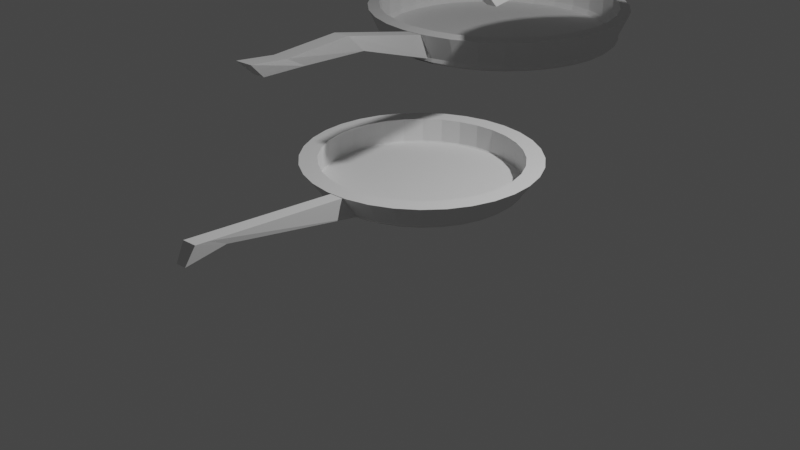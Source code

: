 # Source: panleajndjsa.blend  (saved by Blender 2.80.75; exported with 4.5.12 LTS)
import bpy
from mathutils import Matrix  # noqa: F401  (used for matrix-valued properties, if any)

bpy.ops.wm.read_factory_settings(use_empty=True)
scene = bpy.context.scene
scene.name = 'Scene'

# ---- collections
col_collection = bpy.data.collections.new('Collection'); scene.collection.children.link(col_collection)

# ---- world
world_world = bpy.data.worlds.new('World'); scene.world = world_world
world_world.use_nodes = True; world_world.node_tree.nodes.clear()
_N = world_world.node_tree.nodes; _L = world_world.node_tree.links
n0 = _N.new('ShaderNodeOutputWorld'); n0.name = 'World Output'; n0.location = (300, 300)
n1 = _N.new('ShaderNodeBackground'); n1.name = 'Background'; n1.location = (10, 300)
n1.inputs[0].default_value = (0.05088, 0.05088, 0.05088, 1.0)
_L.new(n1.outputs[0], n0.inputs[0])
n0.is_active_output = True
world_world.color = (0.05088, 0.05088, 0.05088)
world_world.use_sun_shadow = False
world_world.sun_shadow_jitter_overblur = 0.0

# ---- cameras
cam_camera = bpy.data.cameras.new('Camera')
cam_camera.clip_end = 100.0
cam_camera.ortho_scale = 7.314

# ---- lights
light_light = bpy.data.lights.new('Light', 'POINT')
light_light.transmission_factor = 0.0
light_light.energy = 1000.0
light_light.shadow_soft_size = 0.1
light_light.shadow_maximum_resolution = 0.006
light_light.use_absolute_resolution = True

# ---- meshes
me_cylinder_001 = bpy.data.meshes.new('Cylinder.001')
me_cylinder_001.from_pydata([(0.1822, 1.133, 3.135), (0.1821, 1.16, 5.248), (0.3772, 1.114, 3.135), (0.3823, 1.14, 5.248), (0.5648, 1.057, 3.135), (0.5748, 1.081, 5.248), (0.7377, 0.9648, 3.135), (0.7522, 0.9866, 5.248), (0.8893, 0.8405, 3.135), (0.9077, 0.859, 5.248), (1.014, 0.6889, 3.135), (1.035, 0.7035, 5.248), (1.106, 0.5161, 3.135), (1.13, 0.5261, 5.248), (1.163, 0.3285, 3.135), (1.189, 0.3336, 5.248), (1.182, 0.1334, 3.135), (1.208, 0.1334, 5.248), (1.163, -0.06171, 3.135), (1.189, -0.06681, 5.248), (1.106, -0.2493, 3.135), (1.13, -0.2593, 5.248), (1.014, -0.4222, 3.135), (1.035, -0.4367, 5.248), (0.8893, -0.5737, 3.135), (0.9077, -0.5922, 5.248), (0.7377, -0.6981, 3.135), (0.7522, -0.7198, 5.248), (0.5648, -0.7905, 3.135), (0.5748, -0.8147, 5.248), (0.333, -0.8563, 3.18), (0.3823, -0.873, 5.248), (0.2273, -0.8667, 3.18), (0.1821, -0.8928, 5.248), (-0.01294, -0.8474, 3.135), (-0.01804, -0.873, 5.248), (-0.2005, -0.7905, 3.135), (-0.2105, -0.8147, 5.248), (-0.3734, -0.6981, 3.135), (-0.3879, -0.7198, 5.248), (-0.525, -0.5737, 3.135), (-0.5434, -0.5922, 5.248), (-0.6493, -0.4222, 3.135), (-0.6711, -0.4367, 5.248), (-0.7417, -0.2493, 3.135), (-0.7659, -0.2593, 5.248), (-0.7986, -0.06171, 3.135), (-0.8243, -0.06681, 5.248), (-0.8178, 0.1334, 3.135), (-0.844, 0.1334, 5.248), (-0.7986, 0.3285, 3.135), (-0.8243, 0.3336, 5.248), (-0.7417, 0.5161, 3.135), (-0.7659, 0.5261, 5.248), (-0.6493, 0.6889, 3.135), (-0.6711, 0.7035, 5.248), (-0.525, 0.8405, 3.135), (-0.5434, 0.859, 5.248), (-0.3734, 0.9648, 3.135), (-0.3879, 0.9866, 5.248), (-0.2005, 1.057, 3.135), (-0.2105, 1.081, 5.248), (-0.01294, 1.114, 3.135), (-0.01804, 1.14, 5.248), (0.4183, 1.321, 5.248), (0.1821, 1.344, 5.248), (0.6455, 1.252, 5.248), (0.8548, 1.14, 5.248), (1.038, 0.9895, 5.248), (1.189, 0.806, 5.248), (1.301, 0.5967, 5.248), (1.37, 0.3696, 5.248), (1.393, 0.1334, 5.248), (1.37, -0.1028, 5.248), (1.301, -0.3299, 5.248), (1.189, -0.5392, 5.248), (1.038, -0.7227, 5.248), (0.8548, -0.8733, 5.248), (0.6455, -0.9851, 5.248), (0.3723, -1.054, 5.203), (0.2273, -1.068, 5.203), (-0.05404, -1.054, 5.248), (-0.2812, -0.9851, 5.248), (-0.4905, -0.8733, 5.248), (-0.6739, -0.7227, 5.248), (-0.8245, -0.5392, 5.248), (-0.9364, -0.3299, 5.248), (-1.005, -0.1028, 5.248), (-1.029, 0.1334, 5.248), (-1.005, 0.3696, 5.248), (-0.9364, 0.5967, 5.248), (-0.8245, 0.806, 5.248), (-0.6739, 0.9895, 5.248), (-0.4905, 1.14, 5.248), (-0.2812, 1.252, 5.248), (-0.05404, 1.321, 5.248), (0.3823, 1.14, 3.296), (0.1821, 1.16, 3.296), (0.5748, 1.081, 3.296), (0.7522, 0.9866, 3.296), (0.9077, 0.859, 3.296), (1.035, 0.7035, 3.296), (1.13, 0.5261, 3.296), (1.189, 0.3336, 3.296), (1.208, 0.1334, 3.296), (1.189, -0.06681, 3.296), (1.13, -0.2593, 3.296), (1.035, -0.4367, 3.296), (0.9077, -0.5922, 3.296), (0.7522, -0.7198, 3.296), (0.5748, -0.8147, 3.296), (0.3823, -0.873, 3.296), (0.1821, -0.8928, 3.296), (-0.01804, -0.873, 3.296), (-0.2105, -0.8147, 3.296), (-0.3879, -0.7198, 3.296), (-0.5434, -0.5922, 3.296), (-0.6711, -0.4367, 3.296), (-0.7659, -0.2593, 3.296), (-0.8243, -0.06681, 3.296), (-0.844, 0.1334, 3.296), (-0.8243, 0.3336, 3.296), (-0.7659, 0.5261, 3.296), (-0.6711, 0.7035, 3.296), (-0.5434, 0.859, 3.296), (-0.3879, 0.9866, 3.296), (-0.2105, 1.081, 3.296), (-0.01804, 1.14, 3.296), (0.4183, -1.054, 5.248), (0.3772, -0.8474, 3.135), (0.1821, -0.8666, 3.135), (0.1821, -1.077, 5.248), (0.538, -2.736, 6.566), (0.4987, -2.822, 5.17), (0.393, -2.832, 5.17), (0.393, -2.751, 6.566), (0.3794, -2.613, 6.454), (0.5245, -2.599, 6.454), (0.4851, -2.401, 5.634), (0.3794, -2.411, 5.634)], [], [(0, 65, 64, 2), (2, 64, 66, 4), (4, 66, 67, 6), (6, 67, 68, 8), (8, 68, 69, 10), (10, 69, 70, 12), (12, 70, 71, 14), (14, 71, 72, 16), (16, 72, 73, 18), (18, 73, 74, 20), (20, 74, 75, 22), (22, 75, 76, 24), (24, 76, 77, 26), (26, 77, 78, 28), (28, 78, 128, 129), (137, 136, 135, 132), (130, 131, 81, 34), (34, 81, 82, 36), (36, 82, 83, 38), (38, 83, 84, 40), (40, 84, 85, 42), (42, 85, 86, 44), (44, 86, 87, 46), (46, 87, 88, 48), (48, 88, 89, 50), (50, 89, 90, 52), (52, 90, 91, 54), (54, 91, 92, 56), (56, 92, 93, 58), (58, 93, 94, 60), (17, 15, 103, 104), (60, 94, 95, 62), (62, 95, 65, 0), (0, 2, 4, 6, 8, 10, 12, 14, 16, 18, 20, 22, 24, 26, 28, 129, 130, 34, 36, 38, 40, 42, 44, 46, 48, 50, 52, 54, 56, 58, 60, 62), (1, 3, 64, 65), (3, 5, 66, 64), (5, 7, 67, 66), (7, 9, 68, 67), (9, 11, 69, 68), (11, 13, 70, 69), (13, 15, 71, 70), (15, 17, 72, 71), (17, 19, 73, 72), (19, 21, 74, 73), (21, 23, 75, 74), (23, 25, 76, 75), (25, 27, 77, 76), (27, 29, 78, 77), (29, 31, 128, 78), (31, 33, 131, 128), (33, 35, 81, 131), (35, 37, 82, 81), (37, 39, 83, 82), (39, 41, 84, 83), (41, 43, 85, 84), (43, 45, 86, 85), (45, 47, 87, 86), (47, 49, 88, 87), (49, 51, 89, 88), (51, 53, 90, 89), (53, 55, 91, 90), (55, 57, 92, 91), (57, 59, 93, 92), (59, 61, 94, 93), (61, 63, 95, 94), (63, 1, 65, 95), (96, 97, 127, 126, 125, 124, 123, 122, 121, 120, 119, 118, 117, 116, 115, 114, 113, 112, 111, 110, 109, 108, 107, 106, 105, 104, 103, 102, 101, 100, 99, 98), (45, 43, 117, 118), (19, 17, 104, 105), (47, 45, 118, 119), (21, 19, 105, 106), (49, 47, 119, 120), (23, 21, 106, 107), (51, 49, 120, 121), (25, 23, 107, 108), (53, 51, 121, 122), (27, 25, 108, 109), (55, 53, 122, 123), (29, 27, 109, 110), (3, 1, 97, 96), (57, 55, 123, 124), (31, 29, 110, 111), (5, 3, 96, 98), (59, 57, 124, 125), (33, 31, 111, 112), (7, 5, 98, 99), (61, 59, 125, 126), (35, 33, 112, 113), (9, 7, 99, 100), (63, 61, 126, 127), (37, 35, 113, 114), (11, 9, 100, 101), (1, 63, 127, 97), (39, 37, 114, 115), (13, 11, 101, 102), (41, 39, 115, 116), (15, 13, 102, 103), (43, 41, 116, 117), (79, 30, 129, 128), (30, 32, 130, 129), (80, 79, 128, 131), (32, 80, 131, 130), (133, 132, 135, 134), (138, 137, 132, 133), (136, 139, 134, 135), (139, 138, 133, 134), (32, 30, 138, 139), (80, 32, 139, 136), (30, 79, 137, 138), (79, 80, 136, 137)])
_uv = me_cylinder_001.uv_layers.new(name='UVMap')
_uv.uv.foreach_set('vector', [1.0, 0.5, 1.0, 1.0, 0.9688, 1.0, 0.9688, 0.5, 0.9688, 0.5, 0.9688, 1.0, 0.9375, 1.0, 0.9375, 0.5, 0.9375, 0.5, 0.9375, 1.0, 0.9062, 1.0, 0.9062, 0.5, 0.9062, 0.5, 0.9062, 1.0, 0.875, 1.0, 0.875, 0.5, 0.875, 0.5, 0.875, 1.0, 0.8438, 1.0, 0.8438, 0.5, 0.8438, 0.5, 0.8438, 1.0, 0.8125, 1.0, 0.8125, 0.5, 0.8125, 0.5, 0.8125, 1.0, 0.7812, 1.0, 0.7812, 0.5, 0.7812, 0.5, 0.7812, 1.0, 0.75, 1.0, 0.75, 0.5, 0.75, 0.5, 0.75, 1.0, 0.7188, 1.0, 0.7188, 0.5, 0.7188, 0.5, 0.7188, 1.0, 0.6875, 1.0, 0.6875, 0.5, 0.6875, 0.5, 0.6875, 1.0, 0.6562, 1.0, 0.6562, 0.5, 0.6562, 0.5, 0.6562, 1.0, 0.625, 1.0, 0.625, 0.5, 0.625, 0.5, 0.625, 1.0, 0.5938, 1.0, 0.5938, 0.5, 0.5938, 0.5, 0.5938, 1.0, 0.5625, 1.0, 0.5625, 0.5, 0.5625, 0.5, 0.5625, 1.0, 0.5312, 1.0, 0.5312, 0.5, 0.5252, 0.9893, 0.506, 0.9893, 0.506, 0.9893, 0.5252, 0.9893, 0.5, 0.5, 0.5, 1.0, 0.4688, 1.0, 0.4688, 0.5, 0.4688, 0.5, 0.4688, 1.0, 0.4375, 1.0, 0.4375, 0.5, 0.4375, 0.5, 0.4375, 1.0, 0.4062, 1.0, 0.4062, 0.5, 0.4062, 0.5, 0.4062, 1.0, 0.375, 1.0, 0.375, 0.5, 0.375, 0.5, 0.375, 1.0, 0.3438, 1.0, 0.3438, 0.5, 0.3438, 0.5, 0.3438, 1.0, 0.3125, 1.0, 0.3125, 0.5, 0.3125, 0.5, 0.3125, 1.0, 0.2812, 1.0, 0.2812, 0.5, 0.2812, 0.5, 0.2812, 1.0, 0.25, 1.0, 0.25, 0.5, 0.25, 0.5, 0.25, 1.0, 0.2188, 1.0, 0.2188, 0.5, 0.2188, 0.5, 0.2188, 1.0, 0.1875, 1.0, 0.1875, 0.5, 0.1875, 0.5, 0.1875, 1.0, 0.1562, 1.0, 0.1562, 0.5, 0.1562, 0.5, 0.1562, 1.0, 0.125, 1.0, 0.125, 0.5, 0.125, 0.5, 0.125, 1.0, 0.09375, 1.0, 0.09375, 0.5, 0.09375, 0.5, 0.09375, 1.0, 0.0625, 1.0, 0.0625, 0.5, 0.4534, 0.25, 0.4495, 0.2897, 0.4495, 0.2897, 0.4534, 0.25, 0.0625, 0.5, 0.0625, 1.0, 0.03125, 1.0, 0.03125, 0.5, 0.03125, 0.5, 0.03125, 1.0, 0.0, 1.0, 0.0, 0.5, 0.75, 0.49, 0.7968, 0.4854, 0.8418, 0.4717, 0.8833, 0.4496, 0.9197, 0.4197, 0.9496, 0.3833, 0.9717, 0.3418, 0.9854, 0.2968, 0.99, 0.25, 0.9854, 0.2032, 0.9717, 0.1582, 0.9496, 0.1167, 0.9197, 0.08029, 0.8833, 0.05045, 0.8418, 0.02827, 0.7968, 0.01461, 0.75, 0.01, 0.7032, 0.01461, 0.6582, 0.02827, 0.6167, 0.05045, 0.5803, 0.08029, 0.5504, 0.1167, 0.5283, 0.1582, 0.5146, 0.2032, 0.51, 0.25, 0.5146, 0.2968, 0.5283, 0.3418, 0.5504, 0.3833, 0.5803, 0.4197, 0.6167, 0.4496, 0.6582, 0.4717, 0.7032, 0.4854, 0.25, 0.4534, 0.2897, 0.4495, 0.2968, 0.4854, 0.25, 0.49, 0.2897, 0.4495, 0.3278, 0.4379, 0.3418, 0.4717, 0.2968, 0.4854, 0.3278, 0.4379, 0.363, 0.4191, 0.3833, 0.4496, 0.3418, 0.4717, 0.363, 0.4191, 0.3938, 0.3938, 0.4197, 0.4197, 0.3833, 0.4496, 0.3938, 0.3938, 0.4191, 0.363, 0.4496, 0.3833, 0.4197, 0.4197, 0.4191, 0.363, 0.4379, 0.3278, 0.4717, 0.3418, 0.4496, 0.3833, 0.4379, 0.3278, 0.4495, 0.2897, 0.4854, 0.2968, 0.4717, 0.3418, 0.4495, 0.2897, 0.4534, 0.25, 0.49, 0.25, 0.4854, 0.2968, 0.4534, 0.25, 0.4495, 0.2103, 0.4854, 0.2032, 0.49, 0.25, 0.4495, 0.2103, 0.4379, 0.1722, 0.4717, 0.1582, 0.4854, 0.2032, 0.4379, 0.1722, 0.4191, 0.137, 0.4496, 0.1167, 0.4717, 0.1582, 0.4191, 0.137, 0.3938, 0.1062, 0.4197, 0.08029, 0.4496, 0.1167, 0.3938, 0.1062, 0.363, 0.08087, 0.3833, 0.05045, 0.4197, 0.08029, 0.363, 0.08087, 0.3278, 0.06207, 0.3418, 0.02827, 0.3833, 0.05045, 0.3278, 0.06207, 0.2897, 0.05049, 0.2968, 0.01461, 0.3418, 0.02827, 0.2897, 0.05049, 0.25, 0.04658, 0.25, 0.01, 0.2968, 0.01461, 0.25, 0.04658, 0.2103, 0.05049, 0.2032, 0.01461, 0.25, 0.01, 0.2103, 0.05049, 0.1722, 0.06207, 0.1582, 0.02827, 0.2032, 0.01461, 0.1722, 0.06207, 0.137, 0.08087, 0.1167, 0.05045, 0.1582, 0.02827, 0.137, 0.08087, 0.1062, 0.1062, 0.08029, 0.08029, 0.1167, 0.05045, 0.1062, 0.1062, 0.08087, 0.137, 0.05045, 0.1167, 0.08029, 0.08029, 0.08087, 0.137, 0.06207, 0.1722, 0.02827, 0.1582, 0.05045, 0.1167, 0.06207, 0.1722, 0.05049, 0.2103, 0.01461, 0.2032, 0.02827, 0.1582, 0.05049, 0.2103, 0.04658, 0.25, 0.01, 0.25, 0.01461, 0.2032, 0.04658, 0.25, 0.05049, 0.2897, 0.01461, 0.2968, 0.01, 0.25, 0.05049, 0.2897, 0.06207, 0.3278, 0.02827, 0.3418, 0.01461, 0.2968, 0.06207, 0.3278, 0.08087, 0.363, 0.05045, 0.3833, 0.02827, 0.3418, 0.08087, 0.363, 0.1062, 0.3938, 0.08029, 0.4197, 0.05045, 0.3833, 0.1062, 0.3938, 0.137, 0.4191, 0.1167, 0.4496, 0.08029, 0.4197, 0.137, 0.4191, 0.1722, 0.4379, 0.1582, 0.4717, 0.1167, 0.4496, 0.1722, 0.4379, 0.2103, 0.4495, 0.2032, 0.4854, 0.1582, 0.4717, 0.2103, 0.4495, 0.25, 0.4534, 0.25, 0.49, 0.2032, 0.4854, 0.2897, 0.4495, 0.25, 0.4534, 0.2103, 0.4495, 0.1722, 0.4379, 0.137, 0.4191, 0.1062, 0.3938, 0.08087, 0.363, 0.06207, 0.3278, 0.05049, 0.2897, 0.04658, 0.25, 0.05049, 0.2103, 0.06207, 0.1722, 0.08087, 0.137, 0.1062, 0.1062, 0.137, 0.08087, 0.1722, 0.06207, 0.2103, 0.05049, 0.25, 0.04658, 0.2897, 0.05049, 0.3278, 0.06207, 0.363, 0.08087, 0.3938, 0.1062, 0.4191, 0.137, 0.4379, 0.1722, 0.4495, 0.2103, 0.4534, 0.25, 0.4495, 0.2897, 0.4379, 0.3278, 0.4191, 0.363, 0.3938, 0.3938, 0.363, 0.4191, 0.3278, 0.4379, 0.06207, 0.1722, 0.08087, 0.137, 0.08087, 0.137, 0.06207, 0.1722, 0.4495, 0.2103, 0.4534, 0.25, 0.4534, 0.25, 0.4495, 0.2103, 0.05049, 0.2103, 0.06207, 0.1722, 0.06207, 0.1722, 0.05049, 0.2103, 0.4379, 0.1722, 0.4495, 0.2103, 0.4495, 0.2103, 0.4379, 0.1722, 0.04658, 0.25, 0.05049, 0.2103, 0.05049, 0.2103, 0.04658, 0.25, 0.4191, 0.137, 0.4379, 0.1722, 0.4379, 0.1722, 0.4191, 0.137, 0.05049, 0.2897, 0.04658, 0.25, 0.04658, 0.25, 0.05049, 0.2897, 0.3938, 0.1062, 0.4191, 0.137, 0.4191, 0.137, 0.3938, 0.1062, 0.06207, 0.3278, 0.05049, 0.2897, 0.05049, 0.2897, 0.06207, 0.3278, 0.363, 0.08087, 0.3938, 0.1062, 0.3938, 0.1062, 0.363, 0.08087, 0.08087, 0.363, 0.06207, 0.3278, 0.06207, 0.3278, 0.08087, 0.363, 0.3278, 0.06207, 0.363, 0.08087, 0.363, 0.08087, 0.3278, 0.06207, 0.2897, 0.4495, 0.25, 0.4534, 0.25, 0.4534, 0.2897, 0.4495, 0.1062, 0.3938, 0.08087, 0.363, 0.08087, 0.363, 0.1062, 0.3938, 0.2897, 0.05049, 0.3278, 0.06207, 0.3278, 0.06207, 0.2897, 0.05049, 0.3278, 0.4379, 0.2897, 0.4495, 0.2897, 0.4495, 0.3278, 0.4379, 0.137, 0.4191, 0.1062, 0.3938, 0.1062, 0.3938, 0.137, 0.4191, 0.25, 0.04658, 0.2897, 0.05049, 0.2897, 0.05049, 0.25, 0.04658, 0.363, 0.4191, 0.3278, 0.4379, 0.3278, 0.4379, 0.363, 0.4191, 0.1722, 0.4379, 0.137, 0.4191, 0.137, 0.4191, 0.1722, 0.4379, 0.2103, 0.05049, 0.25, 0.04658, 0.25, 0.04658, 0.2103, 0.05049, 0.3938, 0.3938, 0.363, 0.4191, 0.363, 0.4191, 0.3938, 0.3938, 0.2103, 0.4495, 0.1722, 0.4379, 0.1722, 0.4379, 0.2103, 0.4495, 0.1722, 0.06207, 0.2103, 0.05049, 0.2103, 0.05049, 0.1722, 0.06207, 0.4191, 0.363, 0.3938, 0.3938, 0.3938, 0.3938, 0.4191, 0.363, 0.25, 0.4534, 0.2103, 0.4495, 0.2103, 0.4495, 0.25, 0.4534, 0.137, 0.08087, 0.1722, 0.06207, 0.1722, 0.06207, 0.137, 0.08087, 0.4379, 0.3278, 0.4191, 0.363, 0.4191, 0.363, 0.4379, 0.3278, 0.1062, 0.1062, 0.137, 0.08087, 0.137, 0.08087, 0.1062, 0.1062, 0.4495, 0.2897, 0.4379, 0.3278, 0.4379, 0.3278, 0.4495, 0.2897, 0.08087, 0.137, 0.1062, 0.1062, 0.1062, 0.1062, 0.08087, 0.137, 0.5252, 0.9893, 0.5241, 0.5107, 0.5312, 0.5, 0.5312, 1.0, 0.5241, 0.5107, 0.5072, 0.5107, 0.5, 0.5, 0.5312, 0.5, 0.506, 0.9893, 0.5252, 0.9893, 0.5312, 1.0, 0.5, 1.0, 0.5072, 0.5107, 0.506, 0.9893, 0.5, 1.0, 0.5, 0.5, 0.5241, 0.5107, 0.5252, 0.9893, 0.506, 0.9893, 0.5072, 0.5107, 0.5241, 0.5107, 0.5252, 0.9893, 0.5252, 0.9893, 0.5241, 0.5107, 0.506, 0.9893, 0.5072, 0.5107, 0.5072, 0.5107, 0.506, 0.9893, 0.5072, 0.5107, 0.5241, 0.5107, 0.5241, 0.5107, 0.5072, 0.5107, 0.5072, 0.5107, 0.5241, 0.5107, 0.5241, 0.5107, 0.5072, 0.5107, 0.506, 0.9893, 0.5072, 0.5107, 0.5072, 0.5107, 0.506, 0.9893, 0.5241, 0.5107, 0.5252, 0.9893, 0.5252, 0.9893, 0.5241, 0.5107, 0.5252, 0.9893, 0.506, 0.9893, 0.506, 0.9893, 0.5252, 0.9893])
me_cylinder_001.use_remesh_preserve_volume = False
me_cylinder_001.use_remesh_preserve_attributes = False
me_cylinder_001.use_mirror_vertex_groups = False
me_cylinder_001.update()
me_cylinder_003 = bpy.data.meshes.new('Cylinder.003')
me_cylinder_003.from_pydata([(0.1813, 1.225, 3.066), (0.1812, 1.254, 5.353), (0.3924, 1.204, 3.066), (0.3979, 1.232, 5.353), (0.5954, 1.143, 3.066), (0.6062, 1.169, 5.353), (0.7825, 1.043, 3.066), (0.7982, 1.066, 5.353), (0.9465, 0.9083, 3.066), (0.9665, 0.9283, 5.353), (1.081, 0.7442, 3.066), (1.105, 0.76, 5.353), (1.181, 0.5571, 3.066), (1.207, 0.568, 5.353), (1.243, 0.3541, 3.066), (1.27, 0.3596, 5.353), (1.264, 0.143, 3.066), (1.292, 0.143, 5.353), (1.243, -0.06816, 3.066), (1.27, -0.07368, 5.353), (1.181, -0.2712, 3.066), (1.207, -0.282, 5.353), (1.081, -0.4583, 3.066), (1.105, -0.474, 5.353), (0.9465, -0.6223, 3.066), (0.9665, -0.6423, 5.353), (0.7825, -0.7569, 3.066), (0.7982, -0.7804, 5.353), (0.5954, -0.8569, 3.066), (0.6062, -0.883, 5.353), (0.333, -0.8563, 3.18), (0.3979, -0.9462, 5.353), (0.2273, -0.8667, 3.18), (0.1812, -0.9676, 5.353), (-0.02989, -0.9185, 3.066), (-0.03541, -0.9462, 5.353), (-0.2329, -0.8569, 3.066), (-0.2437, -0.883, 5.353), (-0.42, -0.7569, 3.066), (-0.4357, -0.7804, 5.353), (-0.584, -0.6223, 3.066), (-0.604, -0.6423, 5.353), (-0.7186, -0.4583, 3.066), (-0.7421, -0.474, 5.353), (-0.8186, -0.2712, 3.066), (-0.8448, -0.282, 5.353), (-0.8802, -0.06816, 3.066), (-0.908, -0.07368, 5.353), (-0.901, 0.143, 3.066), (-0.9293, 0.143, 5.353), (-0.8802, 0.3541, 3.066), (-0.908, 0.3596, 5.353), (-0.8186, 0.5571, 3.066), (-0.8448, 0.568, 5.353), (-0.7186, 0.7443, 3.066), (-0.7421, 0.76, 5.353), (-0.584, 0.9083, 3.066), (-0.604, 0.9283, 5.353), (-0.42, 1.043, 3.066), (-0.4357, 1.066, 5.353), (-0.2329, 1.143, 3.066), (-0.2437, 1.169, 5.353), (-0.02989, 1.204, 3.066), (-0.0354, 1.232, 5.353), (0.4183, 1.321, 5.248), (0.1821, 1.344, 5.248), (0.6455, 1.252, 5.248), (0.8548, 1.14, 5.248), (1.038, 0.9895, 5.248), (1.189, 0.806, 5.248), (1.301, 0.5967, 5.248), (1.37, 0.3696, 5.248), (1.393, 0.1334, 5.248), (1.37, -0.1028, 5.248), (1.301, -0.3299, 5.248), (1.189, -0.5392, 5.248), (1.038, -0.7227, 5.248), (0.8548, -0.8733, 5.248), (0.6455, -0.9851, 5.248), (0.3723, -1.054, 5.203), (0.2273, -1.068, 5.203), (-0.05404, -1.054, 5.248), (-0.2812, -0.9851, 5.248), (-0.4905, -0.8733, 5.248), (-0.6739, -0.7227, 5.248), (-0.8245, -0.5392, 5.248), (-0.9364, -0.3299, 5.248), (-1.005, -0.1028, 5.248), (-1.029, 0.1334, 5.248), (-1.005, 0.3696, 5.248), (-0.9364, 0.5967, 5.248), (-0.8245, 0.806, 5.248), (-0.6739, 0.9895, 5.248), (-0.4905, 1.14, 5.248), (-0.2812, 1.252, 5.248), (-0.05404, 1.321, 5.248), (0.3979, 1.232, 3.24), (0.1812, 1.254, 3.24), (0.6062, 1.169, 3.24), (0.7982, 1.066, 3.24), (0.9665, 0.9283, 3.24), (1.105, 0.76, 3.24), (1.207, 0.568, 3.24), (1.27, 0.3596, 3.24), (1.292, 0.143, 3.24), (1.27, -0.07368, 3.24), (1.207, -0.282, 3.24), (1.105, -0.474, 3.24), (0.9665, -0.6423, 3.24), (0.7982, -0.7804, 3.24), (0.6062, -0.883, 3.24), (0.3979, -0.9462, 3.24), (0.1812, -0.9676, 3.24), (-0.03541, -0.9462, 3.24), (-0.2437, -0.883, 3.24), (-0.4357, -0.7804, 3.24), (-0.604, -0.6423, 3.24), (-0.7421, -0.474, 3.24), (-0.8448, -0.282, 3.24), (-0.908, -0.07368, 3.24), (-0.9293, 0.143, 3.24), (-0.908, 0.3596, 3.24), (-0.8448, 0.568, 3.24), (-0.7421, 0.76, 3.24), (-0.604, 0.9283, 3.24), (-0.4357, 1.066, 3.24), (-0.2437, 1.169, 3.24), (-0.0354, 1.232, 3.24), (0.4183, -1.054, 5.248), (0.3924, -0.9185, 3.066), (0.1812, -0.9393, 3.066), (0.1821, -1.077, 5.248), (0.5664, -2.963, 6.779), (0.4897, -2.797, 5.65), (0.3753, -2.808, 5.65), (0.4094, -2.978, 6.779), (0.3794, -2.613, 6.454), (0.5245, -2.599, 6.454), (0.4851, -2.401, 5.634), (0.3794, -2.411, 5.634), (0.5268, -1.997, 6.836), (0.4875, -1.8, 5.551), (0.3818, -2.012, 6.836), (0.3818, -1.81, 5.551)], [], [(0, 65, 64, 2), (2, 64, 66, 4), (4, 66, 67, 6), (6, 67, 68, 8), (8, 68, 69, 10), (10, 69, 70, 12), (12, 70, 71, 14), (14, 71, 72, 16), (16, 72, 73, 18), (18, 73, 74, 20), (20, 74, 75, 22), (22, 75, 76, 24), (24, 76, 77, 26), (26, 77, 78, 28), (28, 78, 128, 129), (137, 136, 135, 132), (130, 131, 81, 34), (34, 81, 82, 36), (36, 82, 83, 38), (38, 83, 84, 40), (40, 84, 85, 42), (42, 85, 86, 44), (44, 86, 87, 46), (46, 87, 88, 48), (48, 88, 89, 50), (50, 89, 90, 52), (52, 90, 91, 54), (54, 91, 92, 56), (56, 92, 93, 58), (58, 93, 94, 60), (17, 15, 103, 104), (60, 94, 95, 62), (62, 95, 65, 0), (0, 2, 4, 6, 8, 10, 12, 14, 16, 18, 20, 22, 24, 26, 28, 129, 130, 34, 36, 38, 40, 42, 44, 46, 48, 50, 52, 54, 56, 58, 60, 62), (1, 3, 64, 65), (3, 5, 66, 64), (5, 7, 67, 66), (7, 9, 68, 67), (9, 11, 69, 68), (11, 13, 70, 69), (13, 15, 71, 70), (15, 17, 72, 71), (17, 19, 73, 72), (19, 21, 74, 73), (21, 23, 75, 74), (23, 25, 76, 75), (25, 27, 77, 76), (27, 29, 78, 77), (29, 31, 128, 78), (31, 33, 131, 128), (33, 35, 81, 131), (35, 37, 82, 81), (37, 39, 83, 82), (39, 41, 84, 83), (41, 43, 85, 84), (43, 45, 86, 85), (45, 47, 87, 86), (47, 49, 88, 87), (49, 51, 89, 88), (51, 53, 90, 89), (53, 55, 91, 90), (55, 57, 92, 91), (57, 59, 93, 92), (59, 61, 94, 93), (61, 63, 95, 94), (63, 1, 65, 95), (96, 97, 127, 126, 125, 124, 123, 122, 121, 120, 119, 118, 117, 116, 115, 114, 113, 112, 111, 110, 109, 108, 107, 106, 105, 104, 103, 102, 101, 100, 99, 98), (45, 43, 117, 118), (19, 17, 104, 105), (47, 45, 118, 119), (21, 19, 105, 106), (49, 47, 119, 120), (23, 21, 106, 107), (51, 49, 120, 121), (25, 23, 107, 108), (53, 51, 121, 122), (27, 25, 108, 109), (55, 53, 122, 123), (29, 27, 109, 110), (3, 1, 97, 96), (57, 55, 123, 124), (31, 29, 110, 111), (5, 3, 96, 98), (59, 57, 124, 125), (33, 31, 111, 112), (7, 5, 98, 99), (61, 59, 125, 126), (35, 33, 112, 113), (9, 7, 99, 100), (63, 61, 126, 127), (37, 35, 113, 114), (11, 9, 100, 101), (1, 63, 127, 97), (39, 37, 114, 115), (13, 11, 101, 102), (41, 39, 115, 116), (15, 13, 102, 103), (43, 41, 116, 117), (79, 30, 129, 128), (30, 32, 130, 129), (80, 79, 128, 131), (32, 80, 131, 130), (133, 132, 135, 134), (138, 137, 132, 133), (136, 139, 134, 135), (139, 138, 133, 134), (143, 141, 138, 139), (142, 143, 139, 136), (141, 140, 137, 138), (140, 142, 136, 137), (79, 80, 142, 140), (30, 79, 140, 141), (80, 32, 143, 142), (32, 30, 141, 143)])
_uv = me_cylinder_003.uv_layers.new(name='UVMap')
_uv.uv.foreach_set('vector', [1.0, 0.5, 1.0, 1.0, 0.9688, 1.0, 0.9688, 0.5, 0.9688, 0.5, 0.9688, 1.0, 0.9375, 1.0, 0.9375, 0.5, 0.9375, 0.5, 0.9375, 1.0, 0.9062, 1.0, 0.9062, 0.5, 0.9062, 0.5, 0.9062, 1.0, 0.875, 1.0, 0.875, 0.5, 0.875, 0.5, 0.875, 1.0, 0.8438, 1.0, 0.8438, 0.5, 0.8438, 0.5, 0.8438, 1.0, 0.8125, 1.0, 0.8125, 0.5, 0.8125, 0.5, 0.8125, 1.0, 0.7812, 1.0, 0.7812, 0.5, 0.7812, 0.5, 0.7812, 1.0, 0.75, 1.0, 0.75, 0.5, 0.75, 0.5, 0.75, 1.0, 0.7188, 1.0, 0.7188, 0.5, 0.7188, 0.5, 0.7188, 1.0, 0.6875, 1.0, 0.6875, 0.5, 0.6875, 0.5, 0.6875, 1.0, 0.6562, 1.0, 0.6562, 0.5, 0.6562, 0.5, 0.6562, 1.0, 0.625, 1.0, 0.625, 0.5, 0.625, 0.5, 0.625, 1.0, 0.5938, 1.0, 0.5938, 0.5, 0.5938, 0.5, 0.5938, 1.0, 0.5625, 1.0, 0.5625, 0.5, 0.5625, 0.5, 0.5625, 1.0, 0.5312, 1.0, 0.5312, 0.5, 0.5252, 0.9893, 0.506, 0.9893, 0.506, 0.9893, 0.5252, 0.9893, 0.5, 0.5, 0.5, 1.0, 0.4688, 1.0, 0.4688, 0.5, 0.4688, 0.5, 0.4688, 1.0, 0.4375, 1.0, 0.4375, 0.5, 0.4375, 0.5, 0.4375, 1.0, 0.4062, 1.0, 0.4062, 0.5, 0.4062, 0.5, 0.4062, 1.0, 0.375, 1.0, 0.375, 0.5, 0.375, 0.5, 0.375, 1.0, 0.3438, 1.0, 0.3438, 0.5, 0.3438, 0.5, 0.3438, 1.0, 0.3125, 1.0, 0.3125, 0.5, 0.3125, 0.5, 0.3125, 1.0, 0.2812, 1.0, 0.2812, 0.5, 0.2812, 0.5, 0.2812, 1.0, 0.25, 1.0, 0.25, 0.5, 0.25, 0.5, 0.25, 1.0, 0.2188, 1.0, 0.2188, 0.5, 0.2188, 0.5, 0.2188, 1.0, 0.1875, 1.0, 0.1875, 0.5, 0.1875, 0.5, 0.1875, 1.0, 0.1562, 1.0, 0.1562, 0.5, 0.1562, 0.5, 0.1562, 1.0, 0.125, 1.0, 0.125, 0.5, 0.125, 0.5, 0.125, 1.0, 0.09375, 1.0, 0.09375, 0.5, 0.09375, 0.5, 0.09375, 1.0, 0.0625, 1.0, 0.0625, 0.5, 0.4534, 0.25, 0.4495, 0.2897, 0.4495, 0.2897, 0.4534, 0.25, 0.0625, 0.5, 0.0625, 1.0, 0.03125, 1.0, 0.03125, 0.5, 0.03125, 0.5, 0.03125, 1.0, 0.0, 1.0, 0.0, 0.5, 0.75, 0.49, 0.7968, 0.4854, 0.8418, 0.4717, 0.8833, 0.4496, 0.9197, 0.4197, 0.9496, 0.3833, 0.9717, 0.3418, 0.9854, 0.2968, 0.99, 0.25, 0.9854, 0.2032, 0.9717, 0.1582, 0.9496, 0.1167, 0.9197, 0.08029, 0.8833, 0.05045, 0.8418, 0.02827, 0.7968, 0.01461, 0.75, 0.01, 0.7032, 0.01461, 0.6582, 0.02827, 0.6167, 0.05045, 0.5803, 0.08029, 0.5504, 0.1167, 0.5283, 0.1582, 0.5146, 0.2032, 0.51, 0.25, 0.5146, 0.2968, 0.5283, 0.3418, 0.5504, 0.3833, 0.5803, 0.4197, 0.6167, 0.4496, 0.6582, 0.4717, 0.7032, 0.4854, 0.25, 0.4534, 0.2897, 0.4495, 0.2968, 0.4854, 0.25, 0.49, 0.2897, 0.4495, 0.3278, 0.4379, 0.3418, 0.4717, 0.2968, 0.4854, 0.3278, 0.4379, 0.363, 0.4191, 0.3833, 0.4496, 0.3418, 0.4717, 0.363, 0.4191, 0.3938, 0.3938, 0.4197, 0.4197, 0.3833, 0.4496, 0.3938, 0.3938, 0.4191, 0.363, 0.4496, 0.3833, 0.4197, 0.4197, 0.4191, 0.363, 0.4379, 0.3278, 0.4717, 0.3418, 0.4496, 0.3833, 0.4379, 0.3278, 0.4495, 0.2897, 0.4854, 0.2968, 0.4717, 0.3418, 0.4495, 0.2897, 0.4534, 0.25, 0.49, 0.25, 0.4854, 0.2968, 0.4534, 0.25, 0.4495, 0.2103, 0.4854, 0.2032, 0.49, 0.25, 0.4495, 0.2103, 0.4379, 0.1722, 0.4717, 0.1582, 0.4854, 0.2032, 0.4379, 0.1722, 0.4191, 0.137, 0.4496, 0.1167, 0.4717, 0.1582, 0.4191, 0.137, 0.3938, 0.1062, 0.4197, 0.08029, 0.4496, 0.1167, 0.3938, 0.1062, 0.363, 0.08087, 0.3833, 0.05045, 0.4197, 0.08029, 0.363, 0.08087, 0.3278, 0.06207, 0.3418, 0.02827, 0.3833, 0.05045, 0.3278, 0.06207, 0.2897, 0.05049, 0.2968, 0.01461, 0.3418, 0.02827, 0.2897, 0.05049, 0.25, 0.04658, 0.25, 0.01, 0.2968, 0.01461, 0.25, 0.04658, 0.2103, 0.05049, 0.2032, 0.01461, 0.25, 0.01, 0.2103, 0.05049, 0.1722, 0.06207, 0.1582, 0.02827, 0.2032, 0.01461, 0.1722, 0.06207, 0.137, 0.08087, 0.1167, 0.05045, 0.1582, 0.02827, 0.137, 0.08087, 0.1062, 0.1062, 0.08029, 0.08029, 0.1167, 0.05045, 0.1062, 0.1062, 0.08087, 0.137, 0.05045, 0.1167, 0.08029, 0.08029, 0.08087, 0.137, 0.06207, 0.1722, 0.02827, 0.1582, 0.05045, 0.1167, 0.06207, 0.1722, 0.05049, 0.2103, 0.01461, 0.2032, 0.02827, 0.1582, 0.05049, 0.2103, 0.04658, 0.25, 0.01, 0.25, 0.01461, 0.2032, 0.04658, 0.25, 0.05049, 0.2897, 0.01461, 0.2968, 0.01, 0.25, 0.05049, 0.2897, 0.06207, 0.3278, 0.02827, 0.3418, 0.01461, 0.2968, 0.06207, 0.3278, 0.08087, 0.363, 0.05045, 0.3833, 0.02827, 0.3418, 0.08087, 0.363, 0.1062, 0.3938, 0.08029, 0.4197, 0.05045, 0.3833, 0.1062, 0.3938, 0.137, 0.4191, 0.1167, 0.4496, 0.08029, 0.4197, 0.137, 0.4191, 0.1722, 0.4379, 0.1582, 0.4717, 0.1167, 0.4496, 0.1722, 0.4379, 0.2103, 0.4495, 0.2032, 0.4854, 0.1582, 0.4717, 0.2103, 0.4495, 0.25, 0.4534, 0.25, 0.49, 0.2032, 0.4854, 0.2897, 0.4495, 0.25, 0.4534, 0.2103, 0.4495, 0.1722, 0.4379, 0.137, 0.4191, 0.1062, 0.3938, 0.08087, 0.363, 0.06207, 0.3278, 0.05049, 0.2897, 0.04658, 0.25, 0.05049, 0.2103, 0.06207, 0.1722, 0.08087, 0.137, 0.1062, 0.1062, 0.137, 0.08087, 0.1722, 0.06207, 0.2103, 0.05049, 0.25, 0.04658, 0.2897, 0.05049, 0.3278, 0.06207, 0.363, 0.08087, 0.3938, 0.1062, 0.4191, 0.137, 0.4379, 0.1722, 0.4495, 0.2103, 0.4534, 0.25, 0.4495, 0.2897, 0.4379, 0.3278, 0.4191, 0.363, 0.3938, 0.3938, 0.363, 0.4191, 0.3278, 0.4379, 0.06207, 0.1722, 0.08087, 0.137, 0.08087, 0.137, 0.06207, 0.1722, 0.4495, 0.2103, 0.4534, 0.25, 0.4534, 0.25, 0.4495, 0.2103, 0.05049, 0.2103, 0.06207, 0.1722, 0.06207, 0.1722, 0.05049, 0.2103, 0.4379, 0.1722, 0.4495, 0.2103, 0.4495, 0.2103, 0.4379, 0.1722, 0.04658, 0.25, 0.05049, 0.2103, 0.05049, 0.2103, 0.04658, 0.25, 0.4191, 0.137, 0.4379, 0.1722, 0.4379, 0.1722, 0.4191, 0.137, 0.05049, 0.2897, 0.04658, 0.25, 0.04658, 0.25, 0.05049, 0.2897, 0.3938, 0.1062, 0.4191, 0.137, 0.4191, 0.137, 0.3938, 0.1062, 0.06207, 0.3278, 0.05049, 0.2897, 0.05049, 0.2897, 0.06207, 0.3278, 0.363, 0.08087, 0.3938, 0.1062, 0.3938, 0.1062, 0.363, 0.08087, 0.08087, 0.363, 0.06207, 0.3278, 0.06207, 0.3278, 0.08087, 0.363, 0.3278, 0.06207, 0.363, 0.08087, 0.363, 0.08087, 0.3278, 0.06207, 0.2897, 0.4495, 0.25, 0.4534, 0.25, 0.4534, 0.2897, 0.4495, 0.1062, 0.3938, 0.08087, 0.363, 0.08087, 0.363, 0.1062, 0.3938, 0.2897, 0.05049, 0.3278, 0.06207, 0.3278, 0.06207, 0.2897, 0.05049, 0.3278, 0.4379, 0.2897, 0.4495, 0.2897, 0.4495, 0.3278, 0.4379, 0.137, 0.4191, 0.1062, 0.3938, 0.1062, 0.3938, 0.137, 0.4191, 0.25, 0.04658, 0.2897, 0.05049, 0.2897, 0.05049, 0.25, 0.04658, 0.363, 0.4191, 0.3278, 0.4379, 0.3278, 0.4379, 0.363, 0.4191, 0.1722, 0.4379, 0.137, 0.4191, 0.137, 0.4191, 0.1722, 0.4379, 0.2103, 0.05049, 0.25, 0.04658, 0.25, 0.04658, 0.2103, 0.05049, 0.3938, 0.3938, 0.363, 0.4191, 0.363, 0.4191, 0.3938, 0.3938, 0.2103, 0.4495, 0.1722, 0.4379, 0.1722, 0.4379, 0.2103, 0.4495, 0.1722, 0.06207, 0.2103, 0.05049, 0.2103, 0.05049, 0.1722, 0.06207, 0.4191, 0.363, 0.3938, 0.3938, 0.3938, 0.3938, 0.4191, 0.363, 0.25, 0.4534, 0.2103, 0.4495, 0.2103, 0.4495, 0.25, 0.4534, 0.137, 0.08087, 0.1722, 0.06207, 0.1722, 0.06207, 0.137, 0.08087, 0.4379, 0.3278, 0.4191, 0.363, 0.4191, 0.363, 0.4379, 0.3278, 0.1062, 0.1062, 0.137, 0.08087, 0.137, 0.08087, 0.1062, 0.1062, 0.4495, 0.2897, 0.4379, 0.3278, 0.4379, 0.3278, 0.4495, 0.2897, 0.08087, 0.137, 0.1062, 0.1062, 0.1062, 0.1062, 0.08087, 0.137, 0.5252, 0.9893, 0.5241, 0.5107, 0.5312, 0.5, 0.5312, 1.0, 0.5241, 0.5107, 0.5072, 0.5107, 0.5, 0.5, 0.5312, 0.5, 0.506, 0.9893, 0.5252, 0.9893, 0.5312, 1.0, 0.5, 1.0, 0.5072, 0.5107, 0.506, 0.9893, 0.5, 1.0, 0.5, 0.5, 0.5241, 0.5107, 0.5252, 0.9893, 0.506, 0.9893, 0.5072, 0.5107, 0.5241, 0.5107, 0.5252, 0.9893, 0.5252, 0.9893, 0.5241, 0.5107, 0.506, 0.9893, 0.5072, 0.5107, 0.5072, 0.5107, 0.506, 0.9893, 0.5072, 0.5107, 0.5241, 0.5107, 0.5241, 0.5107, 0.5072, 0.5107, 0.5072, 0.5107, 0.5241, 0.5107, 0.5241, 0.5107, 0.5072, 0.5107, 0.506, 0.9893, 0.5072, 0.5107, 0.5072, 0.5107, 0.506, 0.9893, 0.5241, 0.5107, 0.5252, 0.9893, 0.5252, 0.9893, 0.5241, 0.5107, 0.5252, 0.9893, 0.506, 0.9893, 0.506, 0.9893, 0.5252, 0.9893, 0.5252, 0.9893, 0.506, 0.9893, 0.506, 0.9893, 0.5252, 0.9893, 0.5241, 0.5107, 0.5252, 0.9893, 0.5252, 0.9893, 0.5241, 0.5107, 0.506, 0.9893, 0.5072, 0.5107, 0.5072, 0.5107, 0.506, 0.9893, 0.5072, 0.5107, 0.5241, 0.5107, 0.5241, 0.5107, 0.5072, 0.5107])
me_cylinder_003.use_remesh_preserve_volume = False
me_cylinder_003.use_remesh_preserve_attributes = False
me_cylinder_003.use_mirror_vertex_groups = False
me_cylinder_003.update()
me_cylinder_004 = bpy.data.meshes.new('Cylinder.004')
me_cylinder_004.from_pydata([(0.1822, 1.133, 3.604), (0.1821, 1.16, 5.248), (0.3772, 1.114, 3.604), (0.3823, 1.14, 5.248), (0.5648, 1.057, 3.604), (0.5748, 1.081, 5.248), (0.7377, 0.9648, 3.604), (0.7522, 0.9866, 5.248), (0.8893, 0.8405, 3.604), (0.9077, 0.859, 5.248), (1.014, 0.6889, 3.604), (1.035, 0.7035, 5.248), (1.106, 0.5161, 3.604), (1.13, 0.5261, 5.248), (1.163, 0.3285, 3.604), (1.189, 0.3336, 5.248), (1.182, 0.1334, 3.604), (1.208, 0.1334, 5.248), (1.163, -0.06171, 3.604), (1.189, -0.06681, 5.248), (1.106, -0.2493, 3.604), (1.13, -0.2593, 5.248), (1.014, -0.4222, 3.604), (1.035, -0.4367, 5.248), (0.8893, -0.5737, 3.604), (0.9077, -0.5922, 5.248), (0.7377, -0.6981, 3.604), (0.7522, -0.7198, 5.248), (0.5648, -0.7905, 3.604), (0.5748, -0.8147, 5.248), (0.333, -0.8563, 3.18), (0.3823, -0.873, 5.248), (0.2273, -0.8667, 3.18), (0.1821, -0.8928, 5.248), (-0.01294, -0.8474, 3.604), (-0.01804, -0.873, 5.248), (-0.2005, -0.7905, 3.604), (-0.2105, -0.8147, 5.248), (-0.3734, -0.6981, 3.604), (-0.3879, -0.7198, 5.248), (-0.525, -0.5737, 3.604), (-0.5434, -0.5922, 5.248), (-0.6493, -0.4222, 3.604), (-0.6711, -0.4367, 5.248), (-0.7417, -0.2493, 3.604), (-0.7659, -0.2593, 5.248), (-0.7986, -0.06171, 3.604), (-0.8243, -0.06681, 5.248), (-0.8178, 0.1334, 3.604), (-0.844, 0.1334, 5.248), (-0.7986, 0.3285, 3.604), (-0.8243, 0.3336, 5.248), (-0.7417, 0.5161, 3.604), (-0.7659, 0.5261, 5.248), (-0.6493, 0.6889, 3.604), (-0.6711, 0.7035, 5.248), (-0.525, 0.8405, 3.604), (-0.5434, 0.859, 5.248), (-0.3734, 0.9648, 3.604), (-0.3879, 0.9866, 5.248), (-0.2005, 1.057, 3.604), (-0.2105, 1.081, 5.248), (-0.01294, 1.114, 3.604), (-0.01804, 1.14, 5.248), (0.4183, 1.321, 5.248), (0.1821, 1.344, 5.248), (0.6455, 1.252, 5.248), (0.8548, 1.14, 5.248), (1.038, 0.9895, 5.248), (1.189, 0.806, 5.248), (1.301, 0.5967, 5.248), (1.37, 0.3696, 5.248), (1.393, 0.1334, 5.248), (1.37, -0.1028, 5.248), (1.301, -0.3299, 5.248), (1.189, -0.5392, 5.248), (1.038, -0.7227, 5.248), (0.8548, -0.8733, 5.248), (0.6455, -0.9851, 5.248), (0.3723, -1.054, 5.203), (0.2273, -1.068, 5.203), (-0.05404, -1.054, 5.248), (-0.2812, -0.9851, 5.248), (-0.4905, -0.8733, 5.248), (-0.6739, -0.7227, 5.248), (-0.8245, -0.5392, 5.248), (-0.9364, -0.3299, 5.248), (-1.005, -0.1028, 5.248), (-1.029, 0.1334, 5.248), (-1.005, 0.3696, 5.248), (-0.9364, 0.5967, 5.248), (-0.8245, 0.806, 5.248), (-0.6739, 0.9895, 5.248), (-0.4905, 1.14, 5.248), (-0.2812, 1.252, 5.248), (-0.05404, 1.321, 5.248), (0.3823, 1.14, 4.241), (0.1821, 1.16, 4.241), (0.5748, 1.081, 4.241), (0.7522, 0.9866, 4.241), (0.9077, 0.859, 4.241), (1.035, 0.7035, 4.241), (1.13, 0.5261, 4.241), (1.189, 0.3336, 4.241), (1.208, 0.1334, 4.241), (1.189, -0.06681, 4.241), (1.13, -0.2593, 4.241), (1.035, -0.4367, 4.241), (0.9077, -0.5922, 4.241), (0.7522, -0.7198, 4.241), (0.5748, -0.8147, 4.241), (0.3823, -0.873, 4.241), (0.1821, -0.8928, 4.241), (-0.01804, -0.873, 4.241), (-0.2105, -0.8147, 4.241), (-0.3879, -0.7198, 4.241), (-0.5434, -0.5922, 4.241), (-0.6711, -0.4367, 4.241), (-0.7659, -0.2593, 4.241), (-0.8243, -0.06681, 4.241), (-0.844, 0.1334, 4.241), (-0.8243, 0.3336, 4.241), (-0.7659, 0.5261, 4.241), (-0.6711, 0.7035, 4.241), (-0.5434, 0.859, 4.241), (-0.3879, 0.9866, 4.241), (-0.2105, 1.081, 4.241), (-0.01804, 1.14, 4.241), (0.4183, -1.054, 5.248), (0.3772, -0.8474, 3.604), (0.1821, -0.8666, 3.604), (0.1821, -1.077, 5.248), (0.538, -2.736, 6.566), (0.4987, -2.822, 5.17), (0.393, -2.832, 5.17), (0.393, -2.751, 6.566), (0.3794, -2.613, 6.454), (0.5245, -2.599, 6.454), (0.4851, -2.401, 5.634), (0.3794, -2.411, 5.634), (0.174, 1.401, 4.636), (0.4211, 1.377, 4.636), (0.6587, 1.305, 4.636), (0.8777, 1.188, 4.636), (1.07, 1.03, 4.636), (1.227, 0.8381, 4.636), (1.344, 0.6191, 4.636), (1.416, 0.3814, 4.636), (1.441, 0.1343, 4.636), (1.416, -0.1128, 4.636), (1.344, -0.3505, 4.636), (1.227, -0.5695, 4.636), (1.07, -0.7614, 4.636), (0.8777, -0.919, 4.636), (0.6587, -1.036, 4.636), (0.4211, -1.108, 4.636), (0.174, -1.132, 4.636), (-0.07316, -1.108, 4.636), (-0.3108, -1.036, 4.636), (-0.5298, -0.919, 4.636), (-0.7218, -0.7614, 4.636), (-0.8793, -0.5695, 4.636), (-0.9964, -0.3505, 4.636), (-1.068, -0.1128, 4.636), (-1.093, 0.1343, 4.636), (-1.068, 0.3814, 4.636), (-0.9964, 0.6191, 4.636), (-0.8793, 0.8381, 4.636), (-0.7218, 1.03, 4.636), (-0.5298, 1.188, 4.636), (-0.3108, 1.305, 4.636), (-0.07316, 1.377, 4.636), (0.3717, -1.11, 4.606), (0.2228, -1.125, 4.606), (0.551, -2.99, 6.211), (0.4022, -3.005, 6.211), (0.3875, -2.797, 6.21), (0.5363, -2.782, 6.21)], [], [(140, 65, 64, 141), (141, 64, 66, 142), (142, 66, 67, 143), (143, 67, 68, 144), (144, 68, 69, 145), (145, 69, 70, 146), (146, 70, 71, 147), (147, 71, 72, 148), (148, 72, 73, 149), (149, 73, 74, 150), (150, 74, 75, 151), (151, 75, 76, 152), (152, 76, 77, 153), (153, 77, 78, 154), (154, 78, 128, 155), (137, 136, 135, 132), (156, 131, 81, 157), (157, 81, 82, 158), (158, 82, 83, 159), (159, 83, 84, 160), (160, 84, 85, 161), (161, 85, 86, 162), (162, 86, 87, 163), (163, 87, 88, 164), (164, 88, 89, 165), (165, 89, 90, 166), (166, 90, 91, 167), (167, 91, 92, 168), (168, 92, 93, 169), (169, 93, 94, 170), (17, 15, 103, 104), (170, 94, 95, 171), (171, 95, 65, 140), (0, 2, 4, 6, 8, 10, 12, 14, 16, 18, 20, 22, 24, 26, 28, 129, 130, 34, 36, 38, 40, 42, 44, 46, 48, 50, 52, 54, 56, 58, 60, 62), (1, 3, 64, 65), (3, 5, 66, 64), (5, 7, 67, 66), (7, 9, 68, 67), (9, 11, 69, 68), (11, 13, 70, 69), (13, 15, 71, 70), (15, 17, 72, 71), (17, 19, 73, 72), (19, 21, 74, 73), (21, 23, 75, 74), (23, 25, 76, 75), (25, 27, 77, 76), (27, 29, 78, 77), (29, 31, 128, 78), (31, 33, 131, 128), (33, 35, 81, 131), (35, 37, 82, 81), (37, 39, 83, 82), (39, 41, 84, 83), (41, 43, 85, 84), (43, 45, 86, 85), (45, 47, 87, 86), (47, 49, 88, 87), (49, 51, 89, 88), (51, 53, 90, 89), (53, 55, 91, 90), (55, 57, 92, 91), (57, 59, 93, 92), (59, 61, 94, 93), (61, 63, 95, 94), (63, 1, 65, 95), (96, 97, 127, 126, 125, 124, 123, 122, 121, 120, 119, 118, 117, 116, 115, 114, 113, 112, 111, 110, 109, 108, 107, 106, 105, 104, 103, 102, 101, 100, 99, 98), (45, 43, 117, 118), (19, 17, 104, 105), (47, 45, 118, 119), (21, 19, 105, 106), (49, 47, 119, 120), (23, 21, 106, 107), (51, 49, 120, 121), (25, 23, 107, 108), (53, 51, 121, 122), (27, 25, 108, 109), (55, 53, 122, 123), (29, 27, 109, 110), (3, 1, 97, 96), (57, 55, 123, 124), (31, 29, 110, 111), (5, 3, 96, 98), (59, 57, 124, 125), (33, 31, 111, 112), (7, 5, 98, 99), (61, 59, 125, 126), (35, 33, 112, 113), (9, 7, 99, 100), (63, 61, 126, 127), (37, 35, 113, 114), (11, 9, 100, 101), (1, 63, 127, 97), (39, 37, 114, 115), (13, 11, 101, 102), (41, 39, 115, 116), (15, 13, 102, 103), (43, 41, 116, 117), (172, 30, 129, 155), (30, 32, 130, 129), (80, 79, 128, 131), (173, 80, 131, 156), (174, 132, 135, 175), (177, 137, 132, 174), (176, 139, 134, 175), (139, 138, 133, 134), (32, 30, 138, 139), (173, 32, 139, 176), (172, 79, 137, 177), (79, 80, 136, 137), (30, 172, 177, 138), (80, 173, 176, 136), (136, 176, 175, 135), (138, 177, 174, 133), (133, 174, 175, 134), (32, 173, 156, 130), (79, 172, 155, 128), (62, 171, 140, 0), (60, 170, 171, 62), (58, 169, 170, 60), (56, 168, 169, 58), (54, 167, 168, 56), (52, 166, 167, 54), (50, 165, 166, 52), (48, 164, 165, 50), (46, 163, 164, 48), (44, 162, 163, 46), (42, 161, 162, 44), (40, 160, 161, 42), (38, 159, 160, 40), (36, 158, 159, 38), (34, 157, 158, 36), (130, 156, 157, 34), (28, 154, 155, 129), (26, 153, 154, 28), (24, 152, 153, 26), (22, 151, 152, 24), (20, 150, 151, 22), (18, 149, 150, 20), (16, 148, 149, 18), (14, 147, 148, 16), (12, 146, 147, 14), (10, 145, 146, 12), (8, 144, 145, 10), (6, 143, 144, 8), (4, 142, 143, 6), (2, 141, 142, 4), (0, 140, 141, 2)])
_uv = me_cylinder_004.uv_layers.new(name='UVMap')
_uv.uv.foreach_set('vector', [1.0, 0.9038, 1.0, 1.0, 0.9688, 1.0, 0.9688, 0.9038, 0.9688, 0.9038, 0.9688, 1.0, 0.9375, 1.0, 0.9375, 0.9038, 0.9375, 0.9038, 0.9375, 1.0, 0.9062, 1.0, 0.9062, 0.9038, 0.9062, 0.9038, 0.9062, 1.0, 0.875, 1.0, 0.875, 0.9038, 0.875, 0.9038, 0.875, 1.0, 0.8438, 1.0, 0.8438, 0.9038, 0.8438, 0.9038, 0.8438, 1.0, 0.8125, 1.0, 0.8125, 0.9038, 0.8125, 0.9038, 0.8125, 1.0, 0.7812, 1.0, 0.7812, 0.9038, 0.7812, 0.9038, 0.7812, 1.0, 0.75, 1.0, 0.75, 0.9038, 0.75, 0.9038, 0.75, 1.0, 0.7188, 1.0, 0.7188, 0.9038, 0.7188, 0.9038, 0.7188, 1.0, 0.6875, 1.0, 0.6875, 0.9038, 0.6875, 0.9038, 0.6875, 1.0, 0.6562, 1.0, 0.6562, 0.9038, 0.6562, 0.9038, 0.6562, 1.0, 0.625, 1.0, 0.625, 0.9038, 0.625, 0.9038, 0.625, 1.0, 0.5938, 1.0, 0.5938, 0.9038, 0.5938, 0.9038, 0.5938, 1.0, 0.5625, 1.0, 0.5625, 0.9038, 0.5625, 0.9038, 0.5625, 1.0, 0.5312, 1.0, 0.5312, 0.9038, 0.5252, 0.9893, 0.506, 0.9893, 0.506, 0.9893, 0.5252, 0.9893, 0.5, 0.9038, 0.5, 1.0, 0.4688, 1.0, 0.4688, 0.9038, 0.4688, 0.9038, 0.4688, 1.0, 0.4375, 1.0, 0.4375, 0.9038, 0.4375, 0.9038, 0.4375, 1.0, 0.4062, 1.0, 0.4063, 0.9038, 0.4063, 0.9038, 0.4062, 1.0, 0.375, 1.0, 0.375, 0.9038, 0.375, 0.9038, 0.375, 1.0, 0.3438, 1.0, 0.3438, 0.9038, 0.3438, 0.9038, 0.3438, 1.0, 0.3125, 1.0, 0.3125, 0.9038, 0.3125, 0.9038, 0.3125, 1.0, 0.2812, 1.0, 0.2812, 0.9038, 0.2812, 0.9038, 0.2812, 1.0, 0.25, 1.0, 0.25, 0.9038, 0.25, 0.9038, 0.25, 1.0, 0.2188, 1.0, 0.2187, 0.9038, 0.2187, 0.9038, 0.2188, 1.0, 0.1875, 1.0, 0.1875, 0.9038, 0.1875, 0.9038, 0.1875, 1.0, 0.1562, 1.0, 0.1562, 0.9038, 0.1562, 0.9038, 0.1562, 1.0, 0.125, 1.0, 0.125, 0.9038, 0.125, 0.9038, 0.125, 1.0, 0.09375, 1.0, 0.09375, 0.9038, 0.09375, 0.9038, 0.09375, 1.0, 0.0625, 1.0, 0.0625, 0.9038, 0.4534, 0.25, 0.4495, 0.2897, 0.4495, 0.2897, 0.4534, 0.25, 0.0625, 0.9038, 0.0625, 1.0, 0.03125, 1.0, 0.03125, 0.9038, 0.03125, 0.9038, 0.03125, 1.0, 0.0, 1.0, 0.0, 0.9038, 0.75, 0.49, 0.7968, 0.4854, 0.8418, 0.4717, 0.8833, 0.4496, 0.9197, 0.4197, 0.9496, 0.3833, 0.9717, 0.3418, 0.9854, 0.2968, 0.99, 0.25, 0.9854, 0.2032, 0.9717, 0.1582, 0.9496, 0.1167, 0.9197, 0.08029, 0.8833, 0.05045, 0.8418, 0.02827, 0.7968, 0.01461, 0.75, 0.01, 0.7032, 0.01461, 0.6582, 0.02827, 0.6167, 0.05045, 0.5803, 0.08029, 0.5504, 0.1167, 0.5283, 0.1582, 0.5146, 0.2032, 0.51, 0.25, 0.5146, 0.2968, 0.5283, 0.3418, 0.5504, 0.3833, 0.5803, 0.4197, 0.6167, 0.4496, 0.6582, 0.4717, 0.7032, 0.4854, 0.25, 0.4534, 0.2897, 0.4495, 0.2968, 0.4854, 0.25, 0.49, 0.2897, 0.4495, 0.3278, 0.4379, 0.3418, 0.4717, 0.2968, 0.4854, 0.3278, 0.4379, 0.363, 0.4191, 0.3833, 0.4496, 0.3418, 0.4717, 0.363, 0.4191, 0.3938, 0.3938, 0.4197, 0.4197, 0.3833, 0.4496, 0.3938, 0.3938, 0.4191, 0.363, 0.4496, 0.3833, 0.4197, 0.4197, 0.4191, 0.363, 0.4379, 0.3278, 0.4717, 0.3418, 0.4496, 0.3833, 0.4379, 0.3278, 0.4495, 0.2897, 0.4854, 0.2968, 0.4717, 0.3418, 0.4495, 0.2897, 0.4534, 0.25, 0.49, 0.25, 0.4854, 0.2968, 0.4534, 0.25, 0.4495, 0.2103, 0.4854, 0.2032, 0.49, 0.25, 0.4495, 0.2103, 0.4379, 0.1722, 0.4717, 0.1582, 0.4854, 0.2032, 0.4379, 0.1722, 0.4191, 0.137, 0.4496, 0.1167, 0.4717, 0.1582, 0.4191, 0.137, 0.3938, 0.1062, 0.4197, 0.08029, 0.4496, 0.1167, 0.3938, 0.1062, 0.363, 0.08087, 0.3833, 0.05045, 0.4197, 0.08029, 0.363, 0.08087, 0.3278, 0.06207, 0.3418, 0.02827, 0.3833, 0.05045, 0.3278, 0.06207, 0.2897, 0.05049, 0.2968, 0.01461, 0.3418, 0.02827, 0.2897, 0.05049, 0.25, 0.04658, 0.25, 0.01, 0.2968, 0.01461, 0.25, 0.04658, 0.2103, 0.05049, 0.2032, 0.01461, 0.25, 0.01, 0.2103, 0.05049, 0.1722, 0.06207, 0.1582, 0.02827, 0.2032, 0.01461, 0.1722, 0.06207, 0.137, 0.08087, 0.1167, 0.05045, 0.1582, 0.02827, 0.137, 0.08087, 0.1062, 0.1062, 0.08029, 0.08029, 0.1167, 0.05045, 0.1062, 0.1062, 0.08087, 0.137, 0.05045, 0.1167, 0.08029, 0.08029, 0.08087, 0.137, 0.06207, 0.1722, 0.02827, 0.1582, 0.05045, 0.1167, 0.06207, 0.1722, 0.05049, 0.2103, 0.01461, 0.2032, 0.02827, 0.1582, 0.05049, 0.2103, 0.04658, 0.25, 0.01, 0.25, 0.01461, 0.2032, 0.04658, 0.25, 0.05049, 0.2897, 0.01461, 0.2968, 0.01, 0.25, 0.05049, 0.2897, 0.06207, 0.3278, 0.02827, 0.3418, 0.01461, 0.2968, 0.06207, 0.3278, 0.08087, 0.363, 0.05045, 0.3833, 0.02827, 0.3418, 0.08087, 0.363, 0.1062, 0.3938, 0.08029, 0.4197, 0.05045, 0.3833, 0.1062, 0.3938, 0.137, 0.4191, 0.1167, 0.4496, 0.08029, 0.4197, 0.137, 0.4191, 0.1722, 0.4379, 0.1582, 0.4717, 0.1167, 0.4496, 0.1722, 0.4379, 0.2103, 0.4495, 0.2032, 0.4854, 0.1582, 0.4717, 0.2103, 0.4495, 0.25, 0.4534, 0.25, 0.49, 0.2032, 0.4854, 0.2897, 0.4495, 0.25, 0.4534, 0.2103, 0.4495, 0.1722, 0.4379, 0.137, 0.4191, 0.1062, 0.3938, 0.08087, 0.363, 0.06207, 0.3278, 0.05049, 0.2897, 0.04658, 0.25, 0.05049, 0.2103, 0.06207, 0.1722, 0.08087, 0.137, 0.1062, 0.1062, 0.137, 0.08087, 0.1722, 0.06207, 0.2103, 0.05049, 0.25, 0.04658, 0.2897, 0.05049, 0.3278, 0.06207, 0.363, 0.08087, 0.3938, 0.1062, 0.4191, 0.137, 0.4379, 0.1722, 0.4495, 0.2103, 0.4534, 0.25, 0.4495, 0.2897, 0.4379, 0.3278, 0.4191, 0.363, 0.3938, 0.3938, 0.363, 0.4191, 0.3278, 0.4379, 0.06207, 0.1722, 0.08087, 0.137, 0.08087, 0.137, 0.06207, 0.1722, 0.4495, 0.2103, 0.4534, 0.25, 0.4534, 0.25, 0.4495, 0.2103, 0.05049, 0.2103, 0.06207, 0.1722, 0.06207, 0.1722, 0.05049, 0.2103, 0.4379, 0.1722, 0.4495, 0.2103, 0.4495, 0.2103, 0.4379, 0.1722, 0.04658, 0.25, 0.05049, 0.2103, 0.05049, 0.2103, 0.04658, 0.25, 0.4191, 0.137, 0.4379, 0.1722, 0.4379, 0.1722, 0.4191, 0.137, 0.05049, 0.2897, 0.04658, 0.25, 0.04658, 0.25, 0.05049, 0.2897, 0.3938, 0.1062, 0.4191, 0.137, 0.4191, 0.137, 0.3938, 0.1062, 0.06207, 0.3278, 0.05049, 0.2897, 0.05049, 0.2897, 0.06207, 0.3278, 0.363, 0.08087, 0.3938, 0.1062, 0.3938, 0.1062, 0.363, 0.08087, 0.08087, 0.363, 0.06207, 0.3278, 0.06207, 0.3278, 0.08087, 0.363, 0.3278, 0.06207, 0.363, 0.08087, 0.363, 0.08087, 0.3278, 0.06207, 0.2897, 0.4495, 0.25, 0.4534, 0.25, 0.4534, 0.2897, 0.4495, 0.1062, 0.3938, 0.08087, 0.363, 0.08087, 0.363, 0.1062, 0.3938, 0.2897, 0.05049, 0.3278, 0.06207, 0.3278, 0.06207, 0.2897, 0.05049, 0.3278, 0.4379, 0.2897, 0.4495, 0.2897, 0.4495, 0.3278, 0.4379, 0.137, 0.4191, 0.1062, 0.3938, 0.1062, 0.3938, 0.137, 0.4191, 0.25, 0.04658, 0.2897, 0.05049, 0.2897, 0.05049, 0.25, 0.04658, 0.363, 0.4191, 0.3278, 0.4379, 0.3278, 0.4379, 0.363, 0.4191, 0.1722, 0.4379, 0.137, 0.4191, 0.137, 0.4191, 0.1722, 0.4379, 0.2103, 0.05049, 0.25, 0.04658, 0.25, 0.04658, 0.2103, 0.05049, 0.3938, 0.3938, 0.363, 0.4191, 0.363, 0.4191, 0.3938, 0.3938, 0.2103, 0.4495, 0.1722, 0.4379, 0.1722, 0.4379, 0.2103, 0.4495, 0.1722, 0.06207, 0.2103, 0.05049, 0.2103, 0.05049, 0.1722, 0.06207, 0.4191, 0.363, 0.3938, 0.3938, 0.3938, 0.3938, 0.4191, 0.363, 0.25, 0.4534, 0.2103, 0.4495, 0.2103, 0.4495, 0.25, 0.4534, 0.137, 0.08087, 0.1722, 0.06207, 0.1722, 0.06207, 0.137, 0.08087, 0.4379, 0.3278, 0.4191, 0.363, 0.4191, 0.363, 0.4379, 0.3278, 0.1062, 0.1062, 0.137, 0.08087, 0.137, 0.08087, 0.1062, 0.1062, 0.4495, 0.2897, 0.4379, 0.3278, 0.4379, 0.3278, 0.4495, 0.2897, 0.08087, 0.137, 0.1062, 0.1062, 0.1062, 0.1062, 0.08087, 0.137, 0.525, 0.8973, 0.5241, 0.5107, 0.5312, 0.5, 0.5312, 0.9038, 0.5241, 0.5107, 0.5072, 0.5107, 0.5, 0.5, 0.5312, 0.5, 0.506, 0.9893, 0.5252, 0.9893, 0.5312, 1.0, 0.5, 1.0, 0.5062, 0.8973, 0.506, 0.9893, 0.5, 1.0, 0.5, 0.9038, 0.525, 0.8973, 0.5252, 0.9893, 0.506, 0.9893, 0.5062, 0.8973, 0.525, 0.8973, 0.5252, 0.9893, 0.5252, 0.9893, 0.525, 0.8973, 0.5062, 0.8973, 0.5072, 0.5107, 0.5072, 0.5107, 0.5062, 0.8973, 0.5072, 0.5107, 0.5241, 0.5107, 0.5241, 0.5107, 0.5072, 0.5107, 0.5072, 0.5107, 0.5241, 0.5107, 0.5241, 0.5107, 0.5072, 0.5107, 0.5062, 0.8973, 0.5072, 0.5107, 0.5072, 0.5107, 0.5062, 0.8973, 0.525, 0.8973, 0.5252, 0.9893, 0.5252, 0.9893, 0.525, 0.8973, 0.5252, 0.9893, 0.506, 0.9893, 0.506, 0.9893, 0.5252, 0.9893, 0.5241, 0.5107, 0.525, 0.8973, 0.525, 0.8973, 0.5241, 0.5107, 0.506, 0.9893, 0.5062, 0.8973, 0.5062, 0.8973, 0.506, 0.9893, 0.506, 0.9893, 0.5062, 0.8973, 0.5062, 0.8973, 0.506, 0.9893, 0.5241, 0.5107, 0.525, 0.8973, 0.525, 0.8973, 0.5241, 0.5107, 0.5241, 0.5107, 0.525, 0.8973, 0.5062, 0.8973, 0.5072, 0.5107, 0.5072, 0.5107, 0.5062, 0.8973, 0.5, 0.9038, 0.5, 0.5, 0.5252, 0.9893, 0.525, 0.8973, 0.5312, 0.9038, 0.5312, 1.0, 0.03125, 0.5, 0.03125, 0.9038, 0.0, 0.9038, 0.0, 0.5, 0.0625, 0.5, 0.0625, 0.9038, 0.03125, 0.9038, 0.03125, 0.5, 0.09375, 0.5, 0.09375, 0.9038, 0.0625, 0.9038, 0.0625, 0.5, 0.125, 0.5, 0.125, 0.9038, 0.09375, 0.9038, 0.09375, 0.5, 0.1562, 0.5, 0.1562, 0.9038, 0.125, 0.9038, 0.125, 0.5, 0.1875, 0.5, 0.1875, 0.9038, 0.1562, 0.9038, 0.1562, 0.5, 0.2188, 0.5, 0.2187, 0.9038, 0.1875, 0.9038, 0.1875, 0.5, 0.25, 0.5, 0.25, 0.9038, 0.2187, 0.9038, 0.2188, 0.5, 0.2812, 0.5, 0.2812, 0.9038, 0.25, 0.9038, 0.25, 0.5, 0.3125, 0.5, 0.3125, 0.9038, 0.2812, 0.9038, 0.2812, 0.5, 0.3438, 0.5, 0.3438, 0.9038, 0.3125, 0.9038, 0.3125, 0.5, 0.375, 0.5, 0.375, 0.9038, 0.3438, 0.9038, 0.3438, 0.5, 0.4062, 0.5, 0.4063, 0.9038, 0.375, 0.9038, 0.375, 0.5, 0.4375, 0.5, 0.4375, 0.9038, 0.4063, 0.9038, 0.4062, 0.5, 0.4688, 0.5, 0.4688, 0.9038, 0.4375, 0.9038, 0.4375, 0.5, 0.5, 0.5, 0.5, 0.9038, 0.4688, 0.9038, 0.4688, 0.5, 0.5625, 0.5, 0.5625, 0.9038, 0.5312, 0.9038, 0.5312, 0.5, 0.5938, 0.5, 0.5938, 0.9038, 0.5625, 0.9038, 0.5625, 0.5, 0.625, 0.5, 0.625, 0.9038, 0.5938, 0.9038, 0.5938, 0.5, 0.6562, 0.5, 0.6562, 0.9038, 0.625, 0.9038, 0.625, 0.5, 0.6875, 0.5, 0.6875, 0.9038, 0.6562, 0.9038, 0.6562, 0.5, 0.7188, 0.5, 0.7188, 0.9038, 0.6875, 0.9038, 0.6875, 0.5, 0.75, 0.5, 0.75, 0.9038, 0.7188, 0.9038, 0.7188, 0.5, 0.7812, 0.5, 0.7812, 0.9038, 0.75, 0.9038, 0.75, 0.5, 0.8125, 0.5, 0.8125, 0.9038, 0.7812, 0.9038, 0.7812, 0.5, 0.8438, 0.5, 0.8438, 0.9038, 0.8125, 0.9038, 0.8125, 0.5, 0.875, 0.5, 0.875, 0.9038, 0.8438, 0.9038, 0.8438, 0.5, 0.9062, 0.5, 0.9062, 0.9038, 0.875, 0.9038, 0.875, 0.5, 0.9375, 0.5, 0.9375, 0.9038, 0.9062, 0.9038, 0.9062, 0.5, 0.9688, 0.5, 0.9688, 0.9038, 0.9375, 0.9038, 0.9375, 0.5, 1.0, 0.5, 1.0, 0.9038, 0.9688, 0.9038, 0.9688, 0.5])
me_cylinder_004.use_remesh_preserve_volume = False
me_cylinder_004.use_remesh_preserve_attributes = False
me_cylinder_004.use_mirror_vertex_groups = False
me_cylinder_004.update()

# ---- objects
ob_light = bpy.data.objects.new('Light', light_light)
ob_camera = bpy.data.objects.new('Camera', cam_camera)
ob_cylinder_001 = bpy.data.objects.new('Cylinder.001', me_cylinder_001)
ob_cylinder_000 = bpy.data.objects.new('Cylinder.000', me_cylinder_003)
ob_cylinder_002 = bpy.data.objects.new('Cylinder.002', me_cylinder_004)

# ---- transforms, parenting, visibility, modifiers, constraints
ob_light.location = (4.076, 1.005, 5.904)
ob_light.rotation_euler = (0.6503, 0.05522, 1.866)
ob_light.lock_rotations_4d = False
ob_light.empty_display_type = 'ARROWS'
ob_light.color = (0.0, 0.0, 0.0, 0.0)
ob_light.lineart.crease_threshold = 0.0
ob_camera.location = (7.359, -6.926, 4.958)
ob_camera.rotation_euler = (1.109, 0.0, 0.8149)
ob_camera.lock_rotations_4d = False
ob_camera.empty_display_type = 'ARROWS'
ob_camera.color = (0.0, 0.0, 0.0, 0.0)
ob_camera.display_type = 'WIRE'
ob_camera.lineart.crease_threshold = 0.0
ob_cylinder_001.location = (0.0, 0.0, 0.0)
ob_cylinder_001.scale = (1.0, 1.0, 0.1333)
ob_cylinder_001.lineart.crease_threshold = 0.0
ob_cylinder_000.location = (-2.889, 4.133, -0.1519)
ob_cylinder_000.scale = (1.481, 1.481, 0.1975)
ob_cylinder_000.lineart.crease_threshold = 0.0
ob_cylinder_002.location = (0.4479, 3.107, 1.631)
ob_cylinder_002.scale = (1.0, 1.0, 0.1333)
ob_cylinder_002.lineart.crease_threshold = 0.0

# ---- collection membership
col_collection.objects.link(ob_light)
col_collection.objects.link(ob_camera)
col_collection.objects.link(ob_cylinder_001)
col_collection.objects.link(ob_cylinder_000)
col_collection.objects.link(ob_cylinder_002)

# ---- scene / render settings (as saved in the file)
scene.camera = ob_camera
scene.frame_start = 1; scene.frame_end = 250; scene.frame_set(1)
scene.render.engine = 'BLENDER_EEVEE_NEXT'
scene.cycles.use_denoising = False
scene.cycles.samples = 128
scene.cycles.sampling_pattern = 'TABULATED_SOBOL'
scene.cycles.use_adaptive_sampling = False
scene.cycles.use_light_tree = False
scene.view_settings.view_transform = 'Filmic'
bpy.context.view_layer.update()
